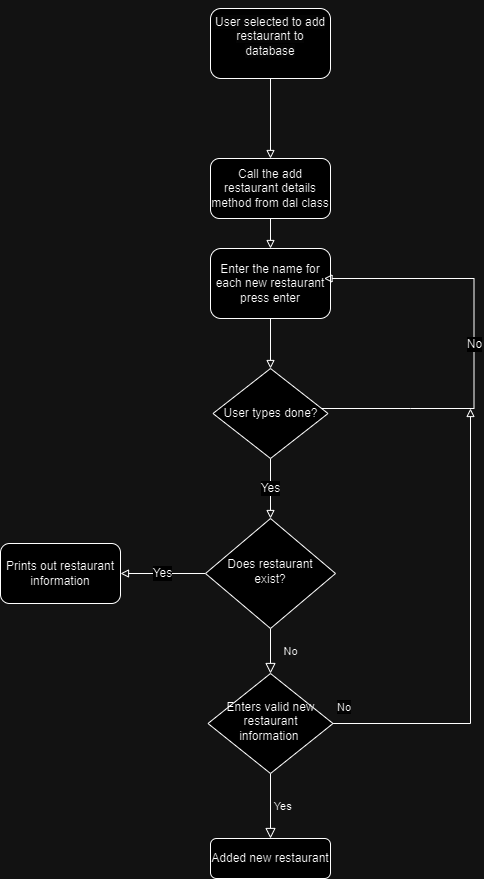

The diagram above was exported from draw.io. Its source (the exported page's mxGraphModel, read from the mxfile embedded in the PNG):
<mxGraphModel dx="1672" dy="2479" grid="1" gridSize="10" guides="1" tooltips="1" connect="1" arrows="1" fold="1" page="1" pageScale="1" pageWidth="827" pageHeight="1169" math="0" shadow="0">
  <root>
    <mxCell id="WIyWlLk6GJQsqaUBKTNV-0" />
    <mxCell id="WIyWlLk6GJQsqaUBKTNV-1" parent="WIyWlLk6GJQsqaUBKTNV-0" />
    <mxCell id="3jUtwXaHhnAuukGkAi7T-2" style="edgeStyle=none;curved=0;rounded=0;orthogonalLoop=1;jettySize=auto;html=1;exitX=0.5;exitY=1;exitDx=0;exitDy=0;entryX=0.5;entryY=0;entryDx=0;entryDy=0;strokeColor=default;strokeWidth=1;align=center;verticalAlign=middle;fontFamily=Helvetica;fontSize=12;fontColor=default;labelBackgroundColor=default;endArrow=block;endFill=0;" edge="1" parent="WIyWlLk6GJQsqaUBKTNV-1" source="WIyWlLk6GJQsqaUBKTNV-3">
      <mxGeometry relative="1" as="geometry">
        <mxPoint x="210" y="240" as="targetPoint" />
      </mxGeometry>
    </mxCell>
    <mxCell id="WIyWlLk6GJQsqaUBKTNV-3" value="Enter the name for each new restaurant press enter" style="rounded=1;whiteSpace=wrap;html=1;fontSize=12;glass=0;strokeWidth=1;shadow=0;" parent="WIyWlLk6GJQsqaUBKTNV-1" vertex="1">
      <mxGeometry x="150" y="120" width="120" height="70" as="geometry" />
    </mxCell>
    <mxCell id="WIyWlLk6GJQsqaUBKTNV-4" value="No" style="rounded=0;html=1;jettySize=auto;orthogonalLoop=1;fontSize=11;endArrow=block;endFill=0;endSize=8;strokeWidth=1;shadow=0;labelBackgroundColor=none;edgeStyle=orthogonalEdgeStyle;" parent="WIyWlLk6GJQsqaUBKTNV-1" source="WIyWlLk6GJQsqaUBKTNV-6" target="WIyWlLk6GJQsqaUBKTNV-10" edge="1">
      <mxGeometry y="20" relative="1" as="geometry">
        <mxPoint as="offset" />
      </mxGeometry>
    </mxCell>
    <mxCell id="3jUtwXaHhnAuukGkAi7T-9" value="Yes" style="edgeStyle=none;curved=0;rounded=0;orthogonalLoop=1;jettySize=auto;html=1;exitX=0;exitY=0.5;exitDx=0;exitDy=0;strokeColor=default;strokeWidth=1;align=center;verticalAlign=middle;fontFamily=Helvetica;fontSize=12;fontColor=default;labelBackgroundColor=default;endArrow=block;endFill=0;" edge="1" parent="WIyWlLk6GJQsqaUBKTNV-1" source="WIyWlLk6GJQsqaUBKTNV-6" target="3jUtwXaHhnAuukGkAi7T-10">
      <mxGeometry relative="1" as="geometry">
        <mxPoint x="70" y="444.6521739130435" as="targetPoint" />
        <Array as="points" />
      </mxGeometry>
    </mxCell>
    <mxCell id="WIyWlLk6GJQsqaUBKTNV-6" value="Does restaurant exist?" style="rhombus;whiteSpace=wrap;html=1;shadow=0;fontFamily=Helvetica;fontSize=12;align=center;strokeWidth=1;spacing=6;spacingTop=-4;" parent="WIyWlLk6GJQsqaUBKTNV-1" vertex="1">
      <mxGeometry x="145" y="390" width="130" height="110" as="geometry" />
    </mxCell>
    <mxCell id="WIyWlLk6GJQsqaUBKTNV-8" value="&lt;span style=&quot;white-space: pre;&quot;&gt;&#09;&lt;/span&gt;&lt;span style=&quot;background-color: initial;&quot;&gt;Yes&lt;/span&gt;" style="rounded=0;html=1;jettySize=auto;orthogonalLoop=1;fontSize=11;endArrow=block;endFill=0;endSize=8;strokeWidth=1;shadow=0;labelBackgroundColor=none;edgeStyle=orthogonalEdgeStyle;" parent="WIyWlLk6GJQsqaUBKTNV-1" source="WIyWlLk6GJQsqaUBKTNV-10" target="WIyWlLk6GJQsqaUBKTNV-11" edge="1">
      <mxGeometry relative="1" as="geometry">
        <Array as="points">
          <mxPoint x="210" y="590" />
        </Array>
      </mxGeometry>
    </mxCell>
    <mxCell id="SZWroXFuuMc5z9LuI1NI-14" style="edgeStyle=none;curved=0;rounded=0;orthogonalLoop=1;jettySize=auto;html=1;exitX=1;exitY=0.5;exitDx=0;exitDy=0;fontSize=12;endArrow=block;endFill=0;strokeWidth=1;" edge="1" parent="WIyWlLk6GJQsqaUBKTNV-1" source="WIyWlLk6GJQsqaUBKTNV-10">
      <mxGeometry relative="1" as="geometry">
        <mxPoint x="410" y="280" as="targetPoint" />
        <Array as="points">
          <mxPoint x="410" y="595" />
        </Array>
      </mxGeometry>
    </mxCell>
    <mxCell id="WIyWlLk6GJQsqaUBKTNV-10" value="Enters valid new restaurant information&amp;nbsp;" style="rhombus;whiteSpace=wrap;html=1;shadow=0;fontFamily=Helvetica;fontSize=12;align=center;strokeWidth=1;spacing=6;spacingTop=-4;" parent="WIyWlLk6GJQsqaUBKTNV-1" vertex="1">
      <mxGeometry x="147.5" y="545" width="125" height="100" as="geometry" />
    </mxCell>
    <mxCell id="WIyWlLk6GJQsqaUBKTNV-11" value="Added new restaurant" style="rounded=1;whiteSpace=wrap;html=1;fontSize=12;glass=0;strokeWidth=1;shadow=0;" parent="WIyWlLk6GJQsqaUBKTNV-1" vertex="1">
      <mxGeometry x="150" y="710" width="120" height="40" as="geometry" />
    </mxCell>
    <mxCell id="SZWroXFuuMc5z9LuI1NI-17" style="edgeStyle=none;curved=0;rounded=0;orthogonalLoop=1;jettySize=auto;html=1;exitX=0.5;exitY=1;exitDx=0;exitDy=0;strokeColor=default;strokeWidth=1;align=center;verticalAlign=middle;fontFamily=Helvetica;fontSize=12;fontColor=default;labelBackgroundColor=default;endArrow=block;endFill=0;" edge="1" parent="WIyWlLk6GJQsqaUBKTNV-1" source="qtE0hOl6gPk678QM-6xD-0" target="WIyWlLk6GJQsqaUBKTNV-3">
      <mxGeometry relative="1" as="geometry" />
    </mxCell>
    <mxCell id="SZWroXFuuMc5z9LuI1NI-0" value="&#10;&lt;span style=&quot;color: rgb(0, 0, 0); font-family: Helvetica; font-size: 12px; font-style: normal; font-variant-ligatures: normal; font-variant-caps: normal; font-weight: 400; letter-spacing: normal; orphans: 2; text-align: center; text-indent: 0px; text-transform: none; widows: 2; word-spacing: 0px; -webkit-text-stroke-width: 0px; white-space: normal; background-color: rgb(251, 251, 251); text-decoration-thickness: initial; text-decoration-style: initial; text-decoration-color: initial; display: inline !important; float: none;&quot;&gt;User selected to add restaurant to database&lt;/span&gt;&#10;&#10;" style="rounded=1;whiteSpace=wrap;html=1;" vertex="1" parent="WIyWlLk6GJQsqaUBKTNV-1">
      <mxGeometry x="150" y="-120" width="120" height="70" as="geometry" />
    </mxCell>
    <mxCell id="HmamVG1Cpv3BckYDLVjE-1" value="&lt;span style=&quot;color: rgb(0, 0, 0); font-family: Helvetica; font-size: 11px; font-style: normal; font-variant-ligatures: normal; font-variant-caps: normal; font-weight: 400; letter-spacing: normal; orphans: 2; text-align: center; text-indent: 0px; text-transform: none; widows: 2; word-spacing: 0px; -webkit-text-stroke-width: 0px; white-space: nowrap; background-color: rgb(251, 251, 251); text-decoration-thickness: initial; text-decoration-style: initial; text-decoration-color: initial; display: inline !important; float: none;&quot;&gt;No&lt;/span&gt;" style="text;whiteSpace=wrap;html=1;fontFamily=Helvetica;fontSize=12;fontColor=default;labelBackgroundColor=default;" vertex="1" parent="WIyWlLk6GJQsqaUBKTNV-1">
      <mxGeometry x="275" y="565" width="30" height="40" as="geometry" />
    </mxCell>
    <mxCell id="qtE0hOl6gPk678QM-6xD-1" value="" style="edgeStyle=none;curved=0;rounded=0;orthogonalLoop=1;jettySize=auto;html=1;exitX=0.5;exitY=1;exitDx=0;exitDy=0;strokeColor=default;strokeWidth=1;align=center;verticalAlign=middle;fontFamily=Helvetica;fontSize=12;fontColor=default;labelBackgroundColor=default;endArrow=block;endFill=0;" edge="1" parent="WIyWlLk6GJQsqaUBKTNV-1" source="SZWroXFuuMc5z9LuI1NI-0" target="qtE0hOl6gPk678QM-6xD-0">
      <mxGeometry relative="1" as="geometry">
        <mxPoint x="210" y="-50" as="sourcePoint" />
        <mxPoint x="210" y="170" as="targetPoint" />
      </mxGeometry>
    </mxCell>
    <mxCell id="qtE0hOl6gPk678QM-6xD-0" value="Call the add restaurant details method from dal class" style="rounded=1;whiteSpace=wrap;html=1;fontFamily=Helvetica;fontSize=12;fontColor=default;labelBackgroundColor=default;" vertex="1" parent="WIyWlLk6GJQsqaUBKTNV-1">
      <mxGeometry x="150" y="30" width="120" height="60" as="geometry" />
    </mxCell>
    <mxCell id="3jUtwXaHhnAuukGkAi7T-4" value="Yes" style="edgeStyle=none;curved=0;rounded=0;orthogonalLoop=1;jettySize=auto;html=1;exitX=0.5;exitY=1;exitDx=0;exitDy=0;entryX=0.5;entryY=0;entryDx=0;entryDy=0;strokeColor=default;strokeWidth=1;align=center;verticalAlign=middle;fontFamily=Helvetica;fontSize=12;fontColor=default;labelBackgroundColor=default;endArrow=block;endFill=0;" edge="1" parent="WIyWlLk6GJQsqaUBKTNV-1" source="3jUtwXaHhnAuukGkAi7T-3" target="WIyWlLk6GJQsqaUBKTNV-6">
      <mxGeometry relative="1" as="geometry">
        <Array as="points">
          <mxPoint x="210" y="360" />
        </Array>
      </mxGeometry>
    </mxCell>
    <mxCell id="3jUtwXaHhnAuukGkAi7T-6" value="No" style="edgeStyle=none;curved=0;rounded=0;orthogonalLoop=1;jettySize=auto;html=1;exitX=1;exitY=0.5;exitDx=0;exitDy=0;entryX=1;entryY=0.5;entryDx=0;entryDy=0;strokeColor=default;strokeWidth=1;align=center;verticalAlign=middle;fontFamily=Helvetica;fontSize=12;fontColor=default;labelBackgroundColor=default;endArrow=block;endFill=0;" edge="1" parent="WIyWlLk6GJQsqaUBKTNV-1">
      <mxGeometry relative="1" as="geometry">
        <mxPoint x="261" y="280" as="sourcePoint" />
        <mxPoint x="263.5" y="149.99999999999977" as="targetPoint" />
        <Array as="points">
          <mxPoint x="350" y="280" />
          <mxPoint x="413.5" y="280" />
          <mxPoint x="413.5" y="150" />
        </Array>
      </mxGeometry>
    </mxCell>
    <mxCell id="3jUtwXaHhnAuukGkAi7T-3" value="User types done?" style="rhombus;whiteSpace=wrap;html=1;fontFamily=Helvetica;fontSize=12;fontColor=default;labelBackgroundColor=default;" vertex="1" parent="WIyWlLk6GJQsqaUBKTNV-1">
      <mxGeometry x="152.5" y="240" width="115" height="90" as="geometry" />
    </mxCell>
    <mxCell id="3jUtwXaHhnAuukGkAi7T-10" value="Prints out restaurant information" style="rounded=1;whiteSpace=wrap;html=1;fontFamily=Helvetica;fontSize=12;fontColor=default;labelBackgroundColor=default;" vertex="1" parent="WIyWlLk6GJQsqaUBKTNV-1">
      <mxGeometry x="-60" y="415.0021739130435" width="120" height="60" as="geometry" />
    </mxCell>
  </root>
</mxGraphModel>